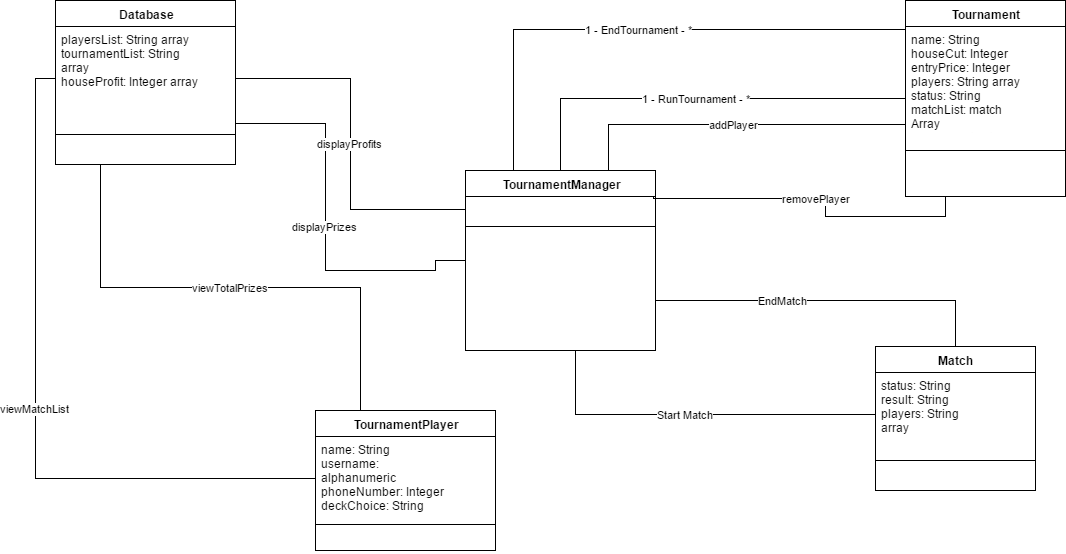

The diagram above was exported from draw.io. Its source (the exported page's mxGraphModel, read from the mxfile embedded in the PNG):
<mxGraphModel dx="2642" dy="1305" grid="1" gridSize="10" guides="1" tooltips="1" connect="1" arrows="1" fold="1" page="0" pageScale="1.5" pageWidth="826" pageHeight="1169" background="#ffffff" math="0" shadow="0">
  <root>
    <mxCell id="0" style=";html=1;" />
    <mxCell id="1" style=";html=1;" parent="0" />
    <mxCell id="125" value="viewTotalPrizes" style="edgeStyle=orthogonalEdgeStyle;rounded=0;html=1;exitX=0.25;exitY=0;entryX=0.25;entryY=1;endArrow=none;endFill=0;jettySize=auto;orthogonalLoop=1;" parent="1" source="81" target="94" edge="1">
      <mxGeometry relative="1" as="geometry" />
    </mxCell>
    <mxCell id="81" value="TournamentPlayer&lt;div&gt;&lt;br&gt;&lt;/div&gt;" style="swimlane;html=1;fontStyle=1;align=center;verticalAlign=top;childLayout=stackLayout;horizontal=1;startSize=26;horizontalStack=0;resizeParent=1;resizeLast=0;collapsible=1;marginBottom=0;swimlaneFillColor=#ffffff;" parent="1" vertex="1">
      <mxGeometry x="-960" y="-340" width="180" height="140" as="geometry" />
    </mxCell>
    <mxCell id="82" value="name: String&lt;br&gt;username: alphanumeric&lt;div&gt;phoneNumber: Integer&lt;/div&gt;&lt;div&gt;deckChoice: String&lt;br&gt;&lt;div&gt;&lt;br&gt;&lt;/div&gt;&lt;/div&gt;" style="text;html=1;strokeColor=none;fillColor=none;align=left;verticalAlign=top;spacingLeft=4;spacingRight=4;whiteSpace=wrap;overflow=hidden;rotatable=0;points=[[0,0.5],[1,0.5]];portConstraint=eastwest;" parent="81" vertex="1">
      <mxGeometry y="26" width="180" height="84" as="geometry" />
    </mxCell>
    <mxCell id="83" value="" style="line;html=1;strokeWidth=1;fillColor=none;align=left;verticalAlign=middle;spacingTop=-1;spacingLeft=3;spacingRight=3;rotatable=0;labelPosition=right;points=[];portConstraint=eastwest;" parent="81" vertex="1">
      <mxGeometry y="110" width="180" height="8" as="geometry" />
    </mxCell>
    <mxCell id="84" value="&lt;div&gt;&lt;br&gt;&lt;/div&gt;" style="text;html=1;strokeColor=none;fillColor=none;align=left;verticalAlign=top;spacingLeft=4;spacingRight=4;whiteSpace=wrap;overflow=hidden;rotatable=0;points=[[0,0.5],[1,0.5]];portConstraint=eastwest;" parent="81" vertex="1">
      <mxGeometry y="118" width="180" height="22" as="geometry" />
    </mxCell>
    <mxCell id="106" value="1 - RunTournament - *" style="edgeStyle=orthogonalEdgeStyle;rounded=0;html=1;exitX=0.5;exitY=0;entryX=0;entryY=0.5;jettySize=auto;orthogonalLoop=1;endArrow=none;endFill=0;" parent="1" source="90" target="102" edge="1">
      <mxGeometry relative="1" as="geometry" />
    </mxCell>
    <mxCell id="112" value="1 - EndTournament - *" style="edgeStyle=orthogonalEdgeStyle;rounded=0;html=1;exitX=0.25;exitY=0;entryX=0.019;entryY=0.027;entryPerimeter=0;jettySize=auto;orthogonalLoop=1;endArrow=none;endFill=0;" parent="1" source="90" target="103" edge="1">
      <mxGeometry relative="1" as="geometry" />
    </mxCell>
    <mxCell id="120" value="addPlayer" style="edgeStyle=orthogonalEdgeStyle;rounded=0;html=1;exitX=0.75;exitY=0;entryX=0;entryY=0.942;entryPerimeter=0;jettySize=auto;orthogonalLoop=1;endArrow=none;endFill=0;" parent="1" source="90" target="103" edge="1">
      <mxGeometry relative="1" as="geometry" />
    </mxCell>
    <mxCell id="90" value="TournamentManager" style="swimlane;html=1;fontStyle=1;align=center;verticalAlign=top;childLayout=stackLayout;horizontal=1;startSize=26;horizontalStack=0;resizeParent=1;resizeLast=0;collapsible=1;marginBottom=0;swimlaneFillColor=#ffffff;" parent="1" vertex="1">
      <mxGeometry x="-810" y="-580" width="190" height="180" as="geometry" />
    </mxCell>
    <mxCell id="91" value="&lt;div&gt;&lt;br&gt;&lt;/div&gt;&lt;div&gt;&lt;br&gt;&lt;/div&gt;" style="text;html=1;strokeColor=none;fillColor=none;align=left;verticalAlign=top;spacingLeft=4;spacingRight=4;whiteSpace=wrap;overflow=hidden;rotatable=0;points=[[0,0.5],[1,0.5]];portConstraint=eastwest;" parent="90" vertex="1">
      <mxGeometry y="26" width="190" height="26" as="geometry" />
    </mxCell>
    <mxCell id="92" value="" style="line;html=1;strokeWidth=1;fillColor=none;align=left;verticalAlign=middle;spacingTop=-1;spacingLeft=3;spacingRight=3;rotatable=0;labelPosition=right;points=[];portConstraint=eastwest;" parent="90" vertex="1">
      <mxGeometry y="52" width="190" height="8" as="geometry" />
    </mxCell>
    <mxCell id="94" value="Database" style="swimlane;html=1;fontStyle=1;align=center;verticalAlign=top;childLayout=stackLayout;horizontal=1;startSize=26;horizontalStack=0;resizeParent=1;resizeLast=0;collapsible=1;marginBottom=0;swimlaneFillColor=#ffffff;" parent="1" vertex="1">
      <mxGeometry x="-1220" y="-750" width="180" height="164" as="geometry" />
    </mxCell>
    <mxCell id="95" value="&lt;div&gt;playersList: String array&lt;/div&gt;&lt;div&gt;tournamentList: String array&lt;/div&gt;&lt;div&gt;&lt;span&gt;houseProfit: Integer array&lt;/span&gt;&lt;/div&gt;&lt;div&gt;&lt;br&gt;&lt;/div&gt;" style="text;html=1;strokeColor=none;fillColor=none;align=left;verticalAlign=top;spacingLeft=4;spacingRight=4;whiteSpace=wrap;overflow=hidden;rotatable=0;points=[[0,0.5],[1,0.5]];portConstraint=eastwest;" parent="94" vertex="1">
      <mxGeometry y="26" width="180" height="104" as="geometry" />
    </mxCell>
    <mxCell id="96" value="" style="line;html=1;strokeWidth=1;fillColor=none;align=left;verticalAlign=middle;spacingTop=-1;spacingLeft=3;spacingRight=3;rotatable=0;labelPosition=right;points=[];portConstraint=eastwest;" parent="94" vertex="1">
      <mxGeometry y="130" width="180" height="8" as="geometry" />
    </mxCell>
    <mxCell id="122" value="removePlayer" style="edgeStyle=orthogonalEdgeStyle;rounded=0;html=1;exitX=0.25;exitY=1;entryX=0.991;entryY=0.015;entryPerimeter=0;jettySize=auto;orthogonalLoop=1;endArrow=none;endFill=0;" parent="1" source="102" target="91" edge="1">
      <mxGeometry relative="1" as="geometry">
        <Array as="points">
          <mxPoint x="-330" y="-534" />
          <mxPoint x="-450" y="-534" />
          <mxPoint x="-450" y="-552" />
          <mxPoint x="-622" y="-552" />
        </Array>
      </mxGeometry>
    </mxCell>
    <mxCell id="102" value="Tournament" style="swimlane;html=1;fontStyle=1;align=center;verticalAlign=top;childLayout=stackLayout;horizontal=1;startSize=26;horizontalStack=0;resizeParent=1;resizeLast=0;collapsible=1;marginBottom=0;swimlaneFillColor=#ffffff;" parent="1" vertex="1">
      <mxGeometry x="-370" y="-750" width="160" height="196" as="geometry" />
    </mxCell>
    <mxCell id="103" value="&lt;div&gt;name: String&lt;/div&gt;houseCut: Integer&lt;div&gt;entryPrice: Integer&lt;/div&gt;&lt;div&gt;players: String array&lt;/div&gt;&lt;div&gt;status: String&lt;/div&gt;&lt;div&gt;matchList: match Array&lt;/div&gt;&lt;div&gt;houseProfit: Integer&lt;/div&gt;&lt;div&gt;&lt;br&gt;&lt;/div&gt;" style="text;html=1;strokeColor=none;fillColor=none;align=left;verticalAlign=top;spacingLeft=4;spacingRight=4;whiteSpace=wrap;overflow=hidden;rotatable=0;points=[[0,0.5],[1,0.5]];portConstraint=eastwest;" parent="102" vertex="1">
      <mxGeometry y="26" width="160" height="104" as="geometry" />
    </mxCell>
    <mxCell id="104" value="" style="line;html=1;strokeWidth=1;fillColor=none;align=left;verticalAlign=middle;spacingTop=-1;spacingLeft=3;spacingRight=3;rotatable=0;labelPosition=right;points=[];portConstraint=eastwest;" parent="102" vertex="1">
      <mxGeometry y="130" width="160" height="40" as="geometry" />
    </mxCell>
    <mxCell id="108" value="Match" style="swimlane;html=1;fontStyle=1;align=center;verticalAlign=top;childLayout=stackLayout;horizontal=1;startSize=26;horizontalStack=0;resizeParent=1;resizeLast=0;collapsible=1;marginBottom=0;swimlaneFillColor=#ffffff;" parent="1" vertex="1">
      <mxGeometry x="-400" y="-404" width="160" height="144" as="geometry" />
    </mxCell>
    <mxCell id="109" value="status: String&lt;div&gt;result: String&lt;/div&gt;&lt;div&gt;players: String array&lt;/div&gt;" style="text;html=1;strokeColor=none;fillColor=none;align=left;verticalAlign=top;spacingLeft=4;spacingRight=4;whiteSpace=wrap;overflow=hidden;rotatable=0;points=[[0,0.5],[1,0.5]];portConstraint=eastwest;" parent="108" vertex="1">
      <mxGeometry y="26" width="160" height="84" as="geometry" />
    </mxCell>
    <mxCell id="110" value="" style="line;html=1;strokeWidth=1;fillColor=none;align=left;verticalAlign=middle;spacingTop=-1;spacingLeft=3;spacingRight=3;rotatable=0;labelPosition=right;points=[];portConstraint=eastwest;" parent="108" vertex="1">
      <mxGeometry y="110" width="160" height="8" as="geometry" />
    </mxCell>
    <mxCell id="113" value="Start Match" style="edgeStyle=orthogonalEdgeStyle;rounded=0;html=1;exitX=0.5;exitY=1;entryX=0;entryY=0.5;jettySize=auto;orthogonalLoop=1;endArrow=none;endFill=0;" parent="1" source="90" target="109" edge="1">
      <mxGeometry relative="1" as="geometry">
        <Array as="points">
          <mxPoint x="-700" y="-336" />
        </Array>
      </mxGeometry>
    </mxCell>
    <mxCell id="119" value="displayPrizes" style="edgeStyle=orthogonalEdgeStyle;rounded=0;html=1;entryX=1;entryY=0.931;entryPerimeter=0;jettySize=auto;orthogonalLoop=1;endArrow=none;endFill=0;exitX=0;exitY=0.5;" parent="1" source="90" edge="1" target="95">
      <mxGeometry relative="1" as="geometry">
        <mxPoint x="-853" y="-563" as="targetPoint" />
        <mxPoint x="-820" y="-480" as="sourcePoint" />
        <Array as="points">
          <mxPoint x="-840" y="-490" />
          <mxPoint x="-840" y="-480" />
          <mxPoint x="-950" y="-480" />
          <mxPoint x="-950" y="-627" />
        </Array>
      </mxGeometry>
    </mxCell>
    <mxCell id="93" value="&lt;div&gt;&lt;br&gt;&lt;/div&gt;" style="text;html=1;strokeColor=none;fillColor=none;align=left;verticalAlign=top;spacingLeft=4;spacingRight=4;whiteSpace=wrap;overflow=hidden;rotatable=0;points=[[0,0.5],[1,0.5]];portConstraint=eastwest;" parent="1" vertex="1">
      <mxGeometry x="-690" y="-429" width="160" height="100" as="geometry" />
    </mxCell>
    <mxCell id="114" value="EndMatch" style="edgeStyle=orthogonalEdgeStyle;rounded=0;html=1;exitX=1;exitY=0.5;jettySize=auto;orthogonalLoop=1;endArrow=none;endFill=0;" parent="1" source="91" target="108" edge="1">
      <mxGeometry relative="1" as="geometry">
        <Array as="points">
          <mxPoint x="-320" y="-450" />
        </Array>
      </mxGeometry>
    </mxCell>
    <mxCell id="115" value="displayProfits" style="edgeStyle=orthogonalEdgeStyle;rounded=0;html=1;exitX=0;exitY=0.5;entryX=1;entryY=0.5;jettySize=auto;orthogonalLoop=1;endArrow=none;endFill=0;" parent="1" source="91" target="95" edge="1">
      <mxGeometry relative="1" as="geometry" />
    </mxCell>
    <mxCell id="123" value="viewMatchList" style="edgeStyle=orthogonalEdgeStyle;rounded=0;html=1;exitX=0;exitY=0.5;entryX=0;entryY=0.5;endArrow=none;endFill=0;jettySize=auto;orthogonalLoop=1;" parent="1" source="82" target="95" edge="1">
      <mxGeometry relative="1" as="geometry" />
    </mxCell>
  </root>
</mxGraphModel>